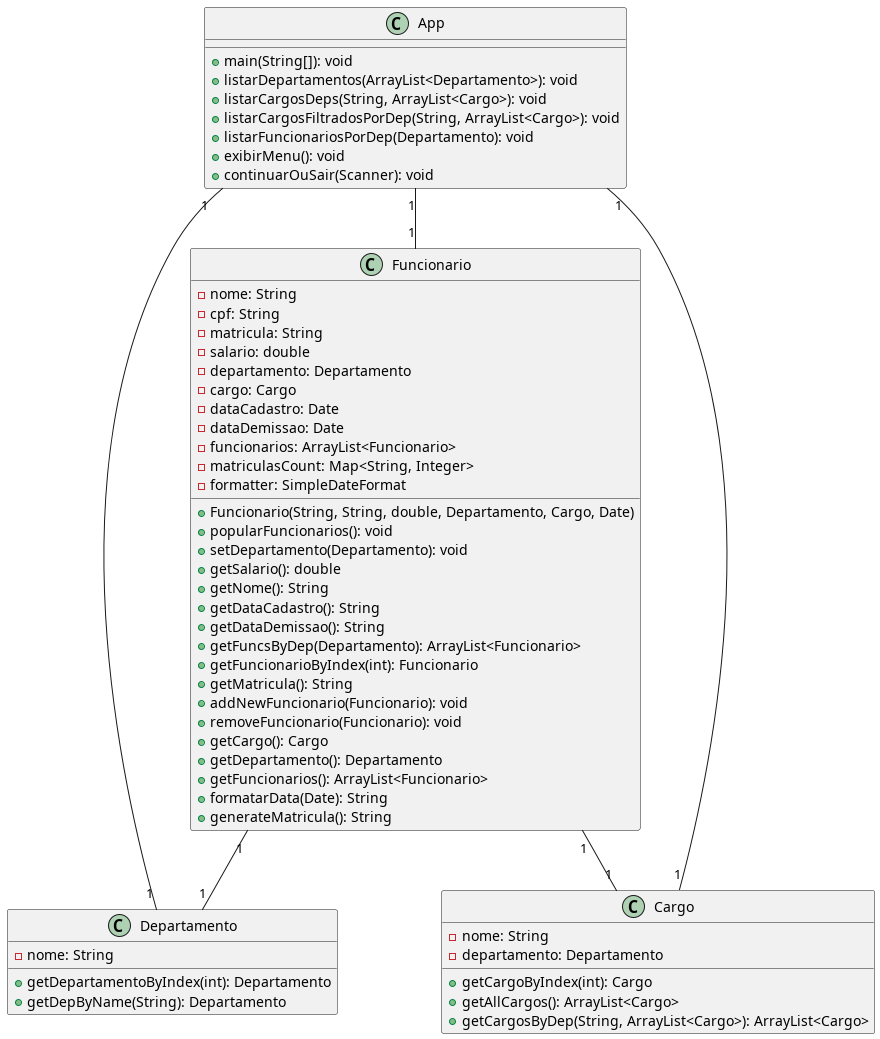

The diagram above was rendered by PlantUML. Its source (embedded in the PNG):
@startuml

class Funcionario {
    - nome: String
    - cpf: String
    - matricula: String
    - salario: double
    - departamento: Departamento
    - cargo: Cargo
    - dataCadastro: Date
    - dataDemissao: Date
    - funcionarios: ArrayList<Funcionario>
    - matriculasCount: Map<String, Integer>
    - formatter: SimpleDateFormat

    + Funcionario(String, String, double, Departamento, Cargo, Date)
    + popularFuncionarios(): void
    + setDepartamento(Departamento): void
    + getSalario(): double
    + getNome(): String
    + getDataCadastro(): String
    + getDataDemissao(): String
    + getFuncsByDep(Departamento): ArrayList<Funcionario>
    + getFuncionarioByIndex(int): Funcionario
    + getMatricula(): String
    + addNewFuncionario(Funcionario): void
    + removeFuncionario(Funcionario): void
    + getCargo(): Cargo
    + getDepartamento(): Departamento
    + getFuncionarios(): ArrayList<Funcionario>
    + formatarData(Date): String
    + generateMatricula(): String
}

class Departamento {
    - nome: String

    + getDepartamentoByIndex(int): Departamento
    + getDepByName(String): Departamento
}

class Cargo {
    - nome: String
    - departamento: Departamento

    + getCargoByIndex(int): Cargo
    + getAllCargos(): ArrayList<Cargo>
    + getCargosByDep(String, ArrayList<Cargo>): ArrayList<Cargo>
}

class App {
    + main(String[]): void
    + listarDepartamentos(ArrayList<Departamento>): void
    + listarCargosDeps(String, ArrayList<Cargo>): void
    + listarCargosFiltradosPorDep(String, ArrayList<Cargo>): void
    + listarFuncionariosPorDep(Departamento): void
    + exibirMenu(): void
    + continuarOuSair(Scanner): void
}

Funcionario "1" -- "1" Departamento
Funcionario "1" -- "1" Cargo

App "1" -- "1" Departamento
App "1" -- "1" Cargo
App "1" -- "1" Funcionario

@enduml